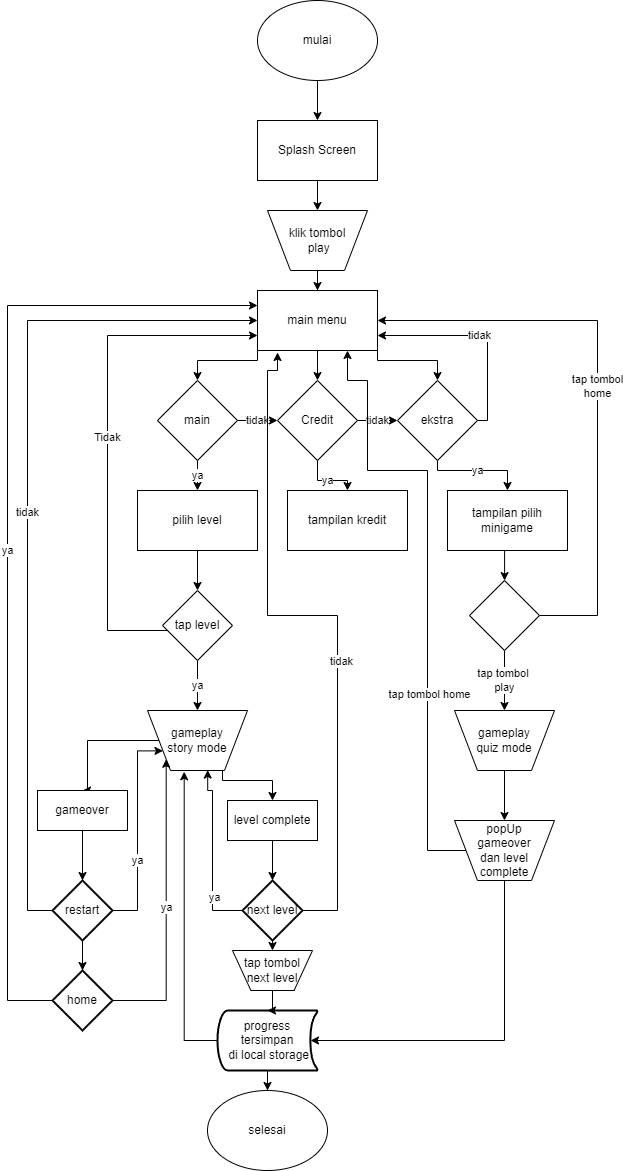

The diagram above was exported from draw.io. Its source (the exported page's mxGraphModel, read from the mxfile embedded in the PNG):
<mxGraphModel dx="880" dy="1615" grid="1" gridSize="10" guides="1" tooltips="1" connect="1" arrows="1" fold="1" page="1" pageScale="1" pageWidth="827" pageHeight="1169" math="0" shadow="0">
  <root>
    <mxCell id="0" />
    <mxCell id="1" parent="0" />
    <mxCell id="yXHPN4_sE3z-rmu5iqGy-3" style="edgeStyle=orthogonalEdgeStyle;rounded=0;orthogonalLoop=1;jettySize=auto;html=1;entryX=0.5;entryY=0;entryDx=0;entryDy=0;" parent="1" source="yXHPN4_sE3z-rmu5iqGy-1" target="yXHPN4_sE3z-rmu5iqGy-2" edge="1">
      <mxGeometry relative="1" as="geometry" />
    </mxCell>
    <mxCell id="yXHPN4_sE3z-rmu5iqGy-1" value="mulai" style="ellipse;whiteSpace=wrap;html=1;" parent="1" vertex="1">
      <mxGeometry x="390" y="-10" width="120" height="80" as="geometry" />
    </mxCell>
    <mxCell id="yXHPN4_sE3z-rmu5iqGy-9" style="edgeStyle=orthogonalEdgeStyle;rounded=0;orthogonalLoop=1;jettySize=auto;html=1;entryX=0.5;entryY=0;entryDx=0;entryDy=0;" parent="1" source="yXHPN4_sE3z-rmu5iqGy-2" target="yXHPN4_sE3z-rmu5iqGy-8" edge="1">
      <mxGeometry relative="1" as="geometry" />
    </mxCell>
    <mxCell id="yXHPN4_sE3z-rmu5iqGy-2" value="Splash Screen" style="rounded=0;whiteSpace=wrap;html=1;" parent="1" vertex="1">
      <mxGeometry x="390" y="110" width="120" height="60" as="geometry" />
    </mxCell>
    <mxCell id="yXHPN4_sE3z-rmu5iqGy-19" value="ya" style="edgeStyle=orthogonalEdgeStyle;rounded=0;orthogonalLoop=1;jettySize=auto;html=1;entryX=0.5;entryY=0;entryDx=0;entryDy=0;" parent="1" source="yXHPN4_sE3z-rmu5iqGy-4" target="yXHPN4_sE3z-rmu5iqGy-18" edge="1">
      <mxGeometry relative="1" as="geometry" />
    </mxCell>
    <mxCell id="Jo3Z54rwiI9LySaoPqis-1" value="tidak" style="edgeStyle=orthogonalEdgeStyle;rounded=0;orthogonalLoop=1;jettySize=auto;html=1;" edge="1" parent="1" source="yXHPN4_sE3z-rmu5iqGy-4" target="yXHPN4_sE3z-rmu5iqGy-6">
      <mxGeometry relative="1" as="geometry" />
    </mxCell>
    <mxCell id="yXHPN4_sE3z-rmu5iqGy-4" value="main" style="rhombus;whiteSpace=wrap;html=1;" parent="1" vertex="1">
      <mxGeometry x="290" y="370" width="80" height="80" as="geometry" />
    </mxCell>
    <mxCell id="yXHPN4_sE3z-rmu5iqGy-48" value="ya" style="edgeStyle=orthogonalEdgeStyle;rounded=0;orthogonalLoop=1;jettySize=auto;html=1;" parent="1" source="yXHPN4_sE3z-rmu5iqGy-5" target="yXHPN4_sE3z-rmu5iqGy-47" edge="1">
      <mxGeometry relative="1" as="geometry">
        <Array as="points">
          <mxPoint x="570" y="460" />
          <mxPoint x="640" y="460" />
        </Array>
      </mxGeometry>
    </mxCell>
    <mxCell id="Jo3Z54rwiI9LySaoPqis-3" value="tidak" style="edgeStyle=orthogonalEdgeStyle;rounded=0;orthogonalLoop=1;jettySize=auto;html=1;entryX=1;entryY=0.75;entryDx=0;entryDy=0;" edge="1" parent="1" source="yXHPN4_sE3z-rmu5iqGy-5" target="yXHPN4_sE3z-rmu5iqGy-7">
      <mxGeometry relative="1" as="geometry">
        <Array as="points">
          <mxPoint x="620" y="410" />
          <mxPoint x="620" y="325" />
        </Array>
      </mxGeometry>
    </mxCell>
    <mxCell id="yXHPN4_sE3z-rmu5iqGy-5" value="ekstra" style="rhombus;whiteSpace=wrap;html=1;" parent="1" vertex="1">
      <mxGeometry x="530" y="370" width="80" height="80" as="geometry" />
    </mxCell>
    <mxCell id="yXHPN4_sE3z-rmu5iqGy-46" value="ya" style="edgeStyle=orthogonalEdgeStyle;rounded=0;orthogonalLoop=1;jettySize=auto;html=1;entryX=0.5;entryY=0;entryDx=0;entryDy=0;" parent="1" source="yXHPN4_sE3z-rmu5iqGy-6" target="yXHPN4_sE3z-rmu5iqGy-45" edge="1">
      <mxGeometry relative="1" as="geometry" />
    </mxCell>
    <mxCell id="Jo3Z54rwiI9LySaoPqis-2" value="tidak" style="edgeStyle=orthogonalEdgeStyle;rounded=0;orthogonalLoop=1;jettySize=auto;html=1;" edge="1" parent="1" source="yXHPN4_sE3z-rmu5iqGy-6" target="yXHPN4_sE3z-rmu5iqGy-5">
      <mxGeometry relative="1" as="geometry" />
    </mxCell>
    <mxCell id="yXHPN4_sE3z-rmu5iqGy-6" value="Credit" style="rhombus;whiteSpace=wrap;html=1;" parent="1" vertex="1">
      <mxGeometry x="410" y="370" width="80" height="80" as="geometry" />
    </mxCell>
    <mxCell id="yXHPN4_sE3z-rmu5iqGy-13" style="edgeStyle=orthogonalEdgeStyle;rounded=0;orthogonalLoop=1;jettySize=auto;html=1;exitX=0;exitY=1;exitDx=0;exitDy=0;" parent="1" source="yXHPN4_sE3z-rmu5iqGy-7" target="yXHPN4_sE3z-rmu5iqGy-4" edge="1">
      <mxGeometry relative="1" as="geometry">
        <Array as="points">
          <mxPoint x="390" y="350" />
          <mxPoint x="330" y="350" />
        </Array>
      </mxGeometry>
    </mxCell>
    <mxCell id="yXHPN4_sE3z-rmu5iqGy-43" style="edgeStyle=orthogonalEdgeStyle;rounded=0;orthogonalLoop=1;jettySize=auto;html=1;entryX=0.5;entryY=0;entryDx=0;entryDy=0;" parent="1" source="yXHPN4_sE3z-rmu5iqGy-7" target="yXHPN4_sE3z-rmu5iqGy-6" edge="1">
      <mxGeometry relative="1" as="geometry" />
    </mxCell>
    <mxCell id="yXHPN4_sE3z-rmu5iqGy-44" style="edgeStyle=orthogonalEdgeStyle;rounded=0;orthogonalLoop=1;jettySize=auto;html=1;exitX=1;exitY=1;exitDx=0;exitDy=0;" parent="1" source="yXHPN4_sE3z-rmu5iqGy-7" target="yXHPN4_sE3z-rmu5iqGy-5" edge="1">
      <mxGeometry relative="1" as="geometry">
        <Array as="points">
          <mxPoint x="510" y="350" />
          <mxPoint x="570" y="350" />
        </Array>
      </mxGeometry>
    </mxCell>
    <mxCell id="yXHPN4_sE3z-rmu5iqGy-7" value="main menu" style="rounded=0;whiteSpace=wrap;html=1;" parent="1" vertex="1">
      <mxGeometry x="390" y="280" width="120" height="60" as="geometry" />
    </mxCell>
    <mxCell id="yXHPN4_sE3z-rmu5iqGy-10" style="edgeStyle=orthogonalEdgeStyle;rounded=0;orthogonalLoop=1;jettySize=auto;html=1;" parent="1" source="yXHPN4_sE3z-rmu5iqGy-8" target="yXHPN4_sE3z-rmu5iqGy-7" edge="1">
      <mxGeometry relative="1" as="geometry" />
    </mxCell>
    <mxCell id="yXHPN4_sE3z-rmu5iqGy-8" value="klik tombol&lt;br&gt;&amp;nbsp;play" style="verticalLabelPosition=middle;verticalAlign=middle;html=1;shape=trapezoid;perimeter=trapezoidPerimeter;whiteSpace=wrap;size=0.23;arcSize=10;flipV=1;labelPosition=center;align=center;" parent="1" vertex="1">
      <mxGeometry x="400" y="200" width="100" height="60" as="geometry" />
    </mxCell>
    <mxCell id="yXHPN4_sE3z-rmu5iqGy-21" style="edgeStyle=orthogonalEdgeStyle;rounded=0;orthogonalLoop=1;jettySize=auto;html=1;entryX=0.5;entryY=0;entryDx=0;entryDy=0;" parent="1" source="yXHPN4_sE3z-rmu5iqGy-18" target="yXHPN4_sE3z-rmu5iqGy-20" edge="1">
      <mxGeometry relative="1" as="geometry" />
    </mxCell>
    <mxCell id="yXHPN4_sE3z-rmu5iqGy-18" value="pilih level" style="rounded=0;whiteSpace=wrap;html=1;" parent="1" vertex="1">
      <mxGeometry x="270" y="480" width="120" height="60" as="geometry" />
    </mxCell>
    <mxCell id="yXHPN4_sE3z-rmu5iqGy-22" value="Tidak" style="edgeStyle=orthogonalEdgeStyle;rounded=0;orthogonalLoop=1;jettySize=auto;html=1;entryX=0;entryY=0.75;entryDx=0;entryDy=0;" parent="1" source="yXHPN4_sE3z-rmu5iqGy-20" target="yXHPN4_sE3z-rmu5iqGy-7" edge="1">
      <mxGeometry relative="1" as="geometry">
        <Array as="points">
          <mxPoint x="240" y="620" />
          <mxPoint x="240" y="325" />
        </Array>
      </mxGeometry>
    </mxCell>
    <mxCell id="Jo3Z54rwiI9LySaoPqis-5" value="ya" style="edgeStyle=orthogonalEdgeStyle;rounded=0;orthogonalLoop=1;jettySize=auto;html=1;entryX=0.5;entryY=0;entryDx=0;entryDy=0;" edge="1" parent="1" source="yXHPN4_sE3z-rmu5iqGy-20" target="yXHPN4_sE3z-rmu5iqGy-23">
      <mxGeometry relative="1" as="geometry" />
    </mxCell>
    <mxCell id="yXHPN4_sE3z-rmu5iqGy-20" value="tap level" style="rhombus;whiteSpace=wrap;html=1;" parent="1" vertex="1">
      <mxGeometry x="295" y="580" width="70" height="70" as="geometry" />
    </mxCell>
    <mxCell id="yXHPN4_sE3z-rmu5iqGy-27" style="edgeStyle=orthogonalEdgeStyle;rounded=0;orthogonalLoop=1;jettySize=auto;html=1;exitX=0;exitY=0.5;exitDx=0;exitDy=0;entryX=0.5;entryY=0;entryDx=0;entryDy=0;" parent="1" source="yXHPN4_sE3z-rmu5iqGy-23" target="yXHPN4_sE3z-rmu5iqGy-25" edge="1">
      <mxGeometry relative="1" as="geometry">
        <mxPoint x="260" y="770" as="targetPoint" />
        <Array as="points">
          <mxPoint x="220" y="730" />
          <mxPoint x="220" y="780" />
        </Array>
      </mxGeometry>
    </mxCell>
    <mxCell id="yXHPN4_sE3z-rmu5iqGy-28" style="edgeStyle=orthogonalEdgeStyle;rounded=0;orthogonalLoop=1;jettySize=auto;html=1;exitX=0.75;exitY=1;exitDx=0;exitDy=0;entryX=0.5;entryY=0;entryDx=0;entryDy=0;" parent="1" source="yXHPN4_sE3z-rmu5iqGy-23" target="yXHPN4_sE3z-rmu5iqGy-26" edge="1">
      <mxGeometry relative="1" as="geometry">
        <Array as="points">
          <mxPoint x="355" y="770" />
          <mxPoint x="405" y="770" />
        </Array>
      </mxGeometry>
    </mxCell>
    <mxCell id="yXHPN4_sE3z-rmu5iqGy-23" value="gameplay &lt;br&gt;story mode" style="verticalLabelPosition=middle;verticalAlign=middle;html=1;shape=trapezoid;perimeter=trapezoidPerimeter;whiteSpace=wrap;size=0.23;arcSize=10;flipV=1;labelPosition=center;align=center;" parent="1" vertex="1">
      <mxGeometry x="280" y="700" width="100" height="60" as="geometry" />
    </mxCell>
    <mxCell id="yXHPN4_sE3z-rmu5iqGy-33" style="edgeStyle=orthogonalEdgeStyle;rounded=0;orthogonalLoop=1;jettySize=auto;html=1;exitX=0.5;exitY=1;exitDx=0;exitDy=0;entryX=0.5;entryY=0;entryDx=0;entryDy=0;entryPerimeter=0;" parent="1" source="yXHPN4_sE3z-rmu5iqGy-25" target="yXHPN4_sE3z-rmu5iqGy-31" edge="1">
      <mxGeometry relative="1" as="geometry" />
    </mxCell>
    <mxCell id="yXHPN4_sE3z-rmu5iqGy-25" value="gameover" style="rounded=0;whiteSpace=wrap;html=1;" parent="1" vertex="1">
      <mxGeometry x="170" y="780" width="90" height="40" as="geometry" />
    </mxCell>
    <mxCell id="yXHPN4_sE3z-rmu5iqGy-34" style="edgeStyle=orthogonalEdgeStyle;rounded=0;orthogonalLoop=1;jettySize=auto;html=1;exitX=0.5;exitY=1;exitDx=0;exitDy=0;entryX=0.5;entryY=0;entryDx=0;entryDy=0;entryPerimeter=0;" parent="1" source="yXHPN4_sE3z-rmu5iqGy-26" target="yXHPN4_sE3z-rmu5iqGy-32" edge="1">
      <mxGeometry relative="1" as="geometry" />
    </mxCell>
    <mxCell id="yXHPN4_sE3z-rmu5iqGy-26" value="level complete" style="rounded=0;whiteSpace=wrap;html=1;" parent="1" vertex="1">
      <mxGeometry x="360" y="790" width="90" height="40" as="geometry" />
    </mxCell>
    <mxCell id="yXHPN4_sE3z-rmu5iqGy-35" value="tidak" style="edgeStyle=orthogonalEdgeStyle;rounded=0;orthogonalLoop=1;jettySize=auto;html=1;entryX=0;entryY=0.5;entryDx=0;entryDy=0;" parent="1" source="yXHPN4_sE3z-rmu5iqGy-31" target="yXHPN4_sE3z-rmu5iqGy-7" edge="1">
      <mxGeometry relative="1" as="geometry">
        <Array as="points">
          <mxPoint x="160" y="900" />
          <mxPoint x="160" y="310" />
        </Array>
      </mxGeometry>
    </mxCell>
    <mxCell id="yXHPN4_sE3z-rmu5iqGy-36" value="ya" style="edgeStyle=orthogonalEdgeStyle;rounded=0;orthogonalLoop=1;jettySize=auto;html=1;exitX=1;exitY=0.5;exitDx=0;exitDy=0;exitPerimeter=0;entryX=0;entryY=0.75;entryDx=0;entryDy=0;" parent="1" source="yXHPN4_sE3z-rmu5iqGy-31" target="yXHPN4_sE3z-rmu5iqGy-23" edge="1">
      <mxGeometry x="-0.286" relative="1" as="geometry">
        <Array as="points">
          <mxPoint x="270" y="900" />
          <mxPoint x="270" y="740" />
        </Array>
        <mxPoint as="offset" />
      </mxGeometry>
    </mxCell>
    <mxCell id="Jo3Z54rwiI9LySaoPqis-8" style="edgeStyle=orthogonalEdgeStyle;rounded=0;orthogonalLoop=1;jettySize=auto;html=1;" edge="1" parent="1" source="yXHPN4_sE3z-rmu5iqGy-31" target="Jo3Z54rwiI9LySaoPqis-7">
      <mxGeometry relative="1" as="geometry" />
    </mxCell>
    <mxCell id="yXHPN4_sE3z-rmu5iqGy-31" value="restart" style="strokeWidth=2;html=1;shape=mxgraph.flowchart.decision;whiteSpace=wrap;" parent="1" vertex="1">
      <mxGeometry x="185" y="870" width="60" height="60" as="geometry" />
    </mxCell>
    <mxCell id="yXHPN4_sE3z-rmu5iqGy-37" style="edgeStyle=orthogonalEdgeStyle;rounded=0;orthogonalLoop=1;jettySize=auto;html=1;exitX=0;exitY=0.5;exitDx=0;exitDy=0;exitPerimeter=0;entryX=0.602;entryY=0.008;entryDx=0;entryDy=0;entryPerimeter=0;" parent="1" source="yXHPN4_sE3z-rmu5iqGy-32" target="yXHPN4_sE3z-rmu5iqGy-23" edge="1">
      <mxGeometry relative="1" as="geometry">
        <mxPoint x="340" y="770" as="targetPoint" />
        <Array as="points">
          <mxPoint x="345" y="900" />
          <mxPoint x="345" y="780" />
          <mxPoint x="340" y="780" />
        </Array>
      </mxGeometry>
    </mxCell>
    <mxCell id="yXHPN4_sE3z-rmu5iqGy-40" value="ya" style="edgeLabel;html=1;align=center;verticalAlign=middle;resizable=0;points=[];" parent="yXHPN4_sE3z-rmu5iqGy-37" vertex="1" connectable="0">
      <mxGeometry x="-0.4933" y="-1" relative="1" as="geometry">
        <mxPoint as="offset" />
      </mxGeometry>
    </mxCell>
    <mxCell id="yXHPN4_sE3z-rmu5iqGy-41" style="edgeStyle=orthogonalEdgeStyle;rounded=0;orthogonalLoop=1;jettySize=auto;html=1;entryX=0.167;entryY=1.033;entryDx=0;entryDy=0;entryPerimeter=0;" parent="1" source="yXHPN4_sE3z-rmu5iqGy-32" target="yXHPN4_sE3z-rmu5iqGy-7" edge="1">
      <mxGeometry relative="1" as="geometry">
        <Array as="points">
          <mxPoint x="470" y="900" />
          <mxPoint x="470" y="605" />
          <mxPoint x="400" y="605" />
          <mxPoint x="400" y="360" />
          <mxPoint x="410" y="360" />
        </Array>
      </mxGeometry>
    </mxCell>
    <mxCell id="yXHPN4_sE3z-rmu5iqGy-42" value="tidak" style="edgeLabel;html=1;align=center;verticalAlign=middle;resizable=0;points=[];" parent="yXHPN4_sE3z-rmu5iqGy-41" vertex="1" connectable="0">
      <mxGeometry x="-0.1531" y="-3" relative="1" as="geometry">
        <mxPoint as="offset" />
      </mxGeometry>
    </mxCell>
    <mxCell id="Jo3Z54rwiI9LySaoPqis-14" style="edgeStyle=orthogonalEdgeStyle;rounded=0;orthogonalLoop=1;jettySize=auto;html=1;exitX=0.5;exitY=1;exitDx=0;exitDy=0;exitPerimeter=0;entryX=0.5;entryY=0;entryDx=0;entryDy=0;" edge="1" parent="1" source="yXHPN4_sE3z-rmu5iqGy-32" target="Jo3Z54rwiI9LySaoPqis-12">
      <mxGeometry relative="1" as="geometry" />
    </mxCell>
    <mxCell id="yXHPN4_sE3z-rmu5iqGy-32" value="next level" style="strokeWidth=2;html=1;shape=mxgraph.flowchart.decision;whiteSpace=wrap;" parent="1" vertex="1">
      <mxGeometry x="375" y="870" width="60" height="60" as="geometry" />
    </mxCell>
    <mxCell id="yXHPN4_sE3z-rmu5iqGy-45" value="tampilan kredit" style="rounded=0;whiteSpace=wrap;html=1;" parent="1" vertex="1">
      <mxGeometry x="420" y="480" width="120" height="60" as="geometry" />
    </mxCell>
    <mxCell id="yXHPN4_sE3z-rmu5iqGy-51" style="edgeStyle=orthogonalEdgeStyle;rounded=0;orthogonalLoop=1;jettySize=auto;html=1;" parent="1" edge="1">
      <mxGeometry relative="1" as="geometry">
        <mxPoint x="641.9999999999998" y="540" as="sourcePoint" />
        <mxPoint x="637.0769230769231" y="570.0769230769229" as="targetPoint" />
      </mxGeometry>
    </mxCell>
    <mxCell id="yXHPN4_sE3z-rmu5iqGy-47" value="tampilan pilih minigame" style="rounded=0;whiteSpace=wrap;html=1;" parent="1" vertex="1">
      <mxGeometry x="580" y="480" width="120" height="60" as="geometry" />
    </mxCell>
    <mxCell id="yXHPN4_sE3z-rmu5iqGy-52" value="tap tombol&lt;br&gt;home" style="edgeStyle=orthogonalEdgeStyle;rounded=0;orthogonalLoop=1;jettySize=auto;html=1;entryX=1;entryY=0.5;entryDx=0;entryDy=0;" parent="1" source="yXHPN4_sE3z-rmu5iqGy-50" target="yXHPN4_sE3z-rmu5iqGy-7" edge="1">
      <mxGeometry relative="1" as="geometry">
        <Array as="points">
          <mxPoint x="730" y="605" />
          <mxPoint x="730" y="310" />
        </Array>
      </mxGeometry>
    </mxCell>
    <mxCell id="yXHPN4_sE3z-rmu5iqGy-54" value="tap tombol&amp;nbsp;&lt;br&gt;play" style="edgeStyle=orthogonalEdgeStyle;rounded=0;orthogonalLoop=1;jettySize=auto;html=1;" parent="1" source="yXHPN4_sE3z-rmu5iqGy-50" target="yXHPN4_sE3z-rmu5iqGy-53" edge="1">
      <mxGeometry relative="1" as="geometry" />
    </mxCell>
    <mxCell id="yXHPN4_sE3z-rmu5iqGy-50" value="" style="rhombus;whiteSpace=wrap;html=1;" parent="1" vertex="1">
      <mxGeometry x="602" y="570" width="70" height="70" as="geometry" />
    </mxCell>
    <mxCell id="yXHPN4_sE3z-rmu5iqGy-65" style="edgeStyle=orthogonalEdgeStyle;rounded=0;orthogonalLoop=1;jettySize=auto;html=1;" parent="1" source="yXHPN4_sE3z-rmu5iqGy-53" target="yXHPN4_sE3z-rmu5iqGy-64" edge="1">
      <mxGeometry relative="1" as="geometry" />
    </mxCell>
    <mxCell id="yXHPN4_sE3z-rmu5iqGy-53" value="gameplay &lt;br&gt;quiz mode" style="verticalLabelPosition=middle;verticalAlign=middle;html=1;shape=trapezoid;perimeter=trapezoidPerimeter;whiteSpace=wrap;size=0.23;arcSize=10;flipV=1;labelPosition=center;align=center;" parent="1" vertex="1">
      <mxGeometry x="587" y="700" width="100" height="60" as="geometry" />
    </mxCell>
    <mxCell id="yXHPN4_sE3z-rmu5iqGy-60" style="edgeStyle=orthogonalEdgeStyle;rounded=0;orthogonalLoop=1;jettySize=auto;html=1;entryX=0.367;entryY=-0.021;entryDx=0;entryDy=0;entryPerimeter=0;" parent="1" source="yXHPN4_sE3z-rmu5iqGy-55" target="yXHPN4_sE3z-rmu5iqGy-23" edge="1">
      <mxGeometry relative="1" as="geometry">
        <Array as="points">
          <mxPoint x="317" y="1030" />
        </Array>
      </mxGeometry>
    </mxCell>
    <mxCell id="yXHPN4_sE3z-rmu5iqGy-62" style="edgeStyle=orthogonalEdgeStyle;rounded=0;orthogonalLoop=1;jettySize=auto;html=1;entryX=0.5;entryY=0;entryDx=0;entryDy=0;" parent="1" source="yXHPN4_sE3z-rmu5iqGy-55" target="yXHPN4_sE3z-rmu5iqGy-61" edge="1">
      <mxGeometry relative="1" as="geometry" />
    </mxCell>
    <mxCell id="yXHPN4_sE3z-rmu5iqGy-55" value="progress tersimpan&lt;br&gt;&amp;nbsp;di local storage" style="strokeWidth=2;html=1;shape=mxgraph.flowchart.stored_data;whiteSpace=wrap;" parent="1" vertex="1">
      <mxGeometry x="350" y="1000" width="100" height="60" as="geometry" />
    </mxCell>
    <mxCell id="yXHPN4_sE3z-rmu5iqGy-61" value="selesai" style="ellipse;whiteSpace=wrap;html=1;" parent="1" vertex="1">
      <mxGeometry x="340" y="1080" width="120" height="80" as="geometry" />
    </mxCell>
    <mxCell id="yXHPN4_sE3z-rmu5iqGy-67" style="edgeStyle=orthogonalEdgeStyle;rounded=0;orthogonalLoop=1;jettySize=auto;html=1;entryX=0.75;entryY=1;entryDx=0;entryDy=0;" parent="1" source="yXHPN4_sE3z-rmu5iqGy-64" target="yXHPN4_sE3z-rmu5iqGy-7" edge="1">
      <mxGeometry relative="1" as="geometry">
        <Array as="points">
          <mxPoint x="560" y="840" />
          <mxPoint x="560" y="460" />
          <mxPoint x="500" y="460" />
          <mxPoint x="500" y="370" />
          <mxPoint x="480" y="370" />
        </Array>
      </mxGeometry>
    </mxCell>
    <mxCell id="yXHPN4_sE3z-rmu5iqGy-69" value="tap tombol home" style="edgeLabel;html=1;align=center;verticalAlign=middle;resizable=0;points=[];" parent="yXHPN4_sE3z-rmu5iqGy-67" vertex="1" connectable="0">
      <mxGeometry x="-0.3678" y="-1" relative="1" as="geometry">
        <mxPoint y="1" as="offset" />
      </mxGeometry>
    </mxCell>
    <mxCell id="Jo3Z54rwiI9LySaoPqis-15" style="edgeStyle=orthogonalEdgeStyle;rounded=0;orthogonalLoop=1;jettySize=auto;html=1;entryX=0.93;entryY=0.5;entryDx=0;entryDy=0;entryPerimeter=0;" edge="1" parent="1" source="yXHPN4_sE3z-rmu5iqGy-64" target="yXHPN4_sE3z-rmu5iqGy-55">
      <mxGeometry relative="1" as="geometry">
        <Array as="points">
          <mxPoint x="637" y="1030" />
        </Array>
      </mxGeometry>
    </mxCell>
    <mxCell id="yXHPN4_sE3z-rmu5iqGy-64" value="popUp &lt;br&gt;gameover &lt;br&gt;dan level complete" style="verticalLabelPosition=middle;verticalAlign=middle;html=1;shape=trapezoid;perimeter=trapezoidPerimeter;whiteSpace=wrap;size=0.23;arcSize=10;flipV=1;labelPosition=center;align=center;" parent="1" vertex="1">
      <mxGeometry x="587" y="810" width="100" height="60" as="geometry" />
    </mxCell>
    <mxCell id="Jo3Z54rwiI9LySaoPqis-10" value="ya" style="edgeStyle=orthogonalEdgeStyle;rounded=0;orthogonalLoop=1;jettySize=auto;html=1;entryX=0;entryY=0.25;entryDx=0;entryDy=0;" edge="1" parent="1" source="Jo3Z54rwiI9LySaoPqis-7" target="yXHPN4_sE3z-rmu5iqGy-7">
      <mxGeometry relative="1" as="geometry">
        <Array as="points">
          <mxPoint x="140" y="990" />
          <mxPoint x="140" y="295" />
        </Array>
      </mxGeometry>
    </mxCell>
    <mxCell id="Jo3Z54rwiI9LySaoPqis-11" value="ya" style="edgeStyle=orthogonalEdgeStyle;rounded=0;orthogonalLoop=1;jettySize=auto;html=1;entryX=0;entryY=1;entryDx=0;entryDy=0;" edge="1" parent="1" source="Jo3Z54rwiI9LySaoPqis-7" target="yXHPN4_sE3z-rmu5iqGy-23">
      <mxGeometry relative="1" as="geometry" />
    </mxCell>
    <mxCell id="Jo3Z54rwiI9LySaoPqis-7" value="home" style="strokeWidth=2;html=1;shape=mxgraph.flowchart.decision;whiteSpace=wrap;" vertex="1" parent="1">
      <mxGeometry x="185" y="960" width="60" height="60" as="geometry" />
    </mxCell>
    <mxCell id="Jo3Z54rwiI9LySaoPqis-13" style="edgeStyle=orthogonalEdgeStyle;rounded=0;orthogonalLoop=1;jettySize=auto;html=1;" edge="1" parent="1" source="Jo3Z54rwiI9LySaoPqis-12" target="yXHPN4_sE3z-rmu5iqGy-55">
      <mxGeometry relative="1" as="geometry" />
    </mxCell>
    <mxCell id="Jo3Z54rwiI9LySaoPqis-12" value="tap tombol next level" style="verticalLabelPosition=middle;verticalAlign=middle;html=1;shape=trapezoid;perimeter=trapezoidPerimeter;whiteSpace=wrap;size=0.23;arcSize=10;flipV=1;labelPosition=center;align=center;" vertex="1" parent="1">
      <mxGeometry x="365" y="940" width="80" height="40" as="geometry" />
    </mxCell>
  </root>
</mxGraphModel>